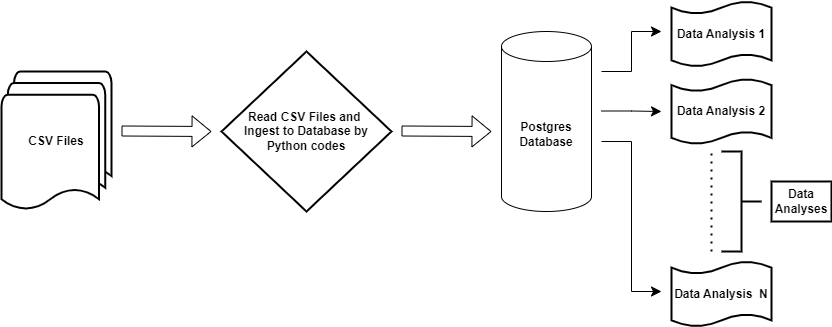

The diagram above was exported from draw.io. Its source (the exported page's mxGraphModel, read from the mxfile embedded in the PNG):
<mxGraphModel dx="1050" dy="530" grid="1" gridSize="10" guides="1" tooltips="1" connect="1" arrows="1" fold="1" page="1" pageScale="1" pageWidth="850" pageHeight="1100" math="0" shadow="0">
  <root>
    <mxCell id="0" />
    <mxCell id="1" parent="0" />
    <mxCell id="-oai9aDSQFFeGipwPz8v-1" value="&lt;b data-l-s=&quot;91485&quot;&gt;Postgres Database&lt;/b&gt;" style="shape=cylinder3;whiteSpace=wrap;html=1;boundedLbl=1;backgroundOutline=1;size=15;" vertex="1" parent="1">
      <mxGeometry x="540" y="80" width="90" height="180" as="geometry" />
    </mxCell>
    <mxCell id="-oai9aDSQFFeGipwPz8v-2" value="&lt;b&gt;CSV Files&lt;/b&gt;" style="strokeWidth=2;html=1;shape=mxgraph.flowchart.multi-document;whiteSpace=wrap;" vertex="1" parent="1">
      <mxGeometry x="40" y="120" width="110" height="140" as="geometry" />
    </mxCell>
    <mxCell id="-oai9aDSQFFeGipwPz8v-3" value="&lt;b&gt;Read CSV Files and&amp;nbsp;&lt;/b&gt;&lt;div data-l-s=&quot;33853&quot;&gt;&lt;b&gt;Ingest to Database by&lt;/b&gt;&lt;/div&gt;&lt;div data-l-s=&quot;33853&quot;&gt;&lt;b&gt;Python codes&lt;/b&gt;&lt;/div&gt;" style="strokeWidth=2;html=1;shape=mxgraph.flowchart.decision;whiteSpace=wrap;" vertex="1" parent="1">
      <mxGeometry x="260" y="100" width="170" height="160" as="geometry" />
    </mxCell>
    <mxCell id="-oai9aDSQFFeGipwPz8v-4" value="" style="shape=flexArrow;endArrow=classic;html=1;rounded=0;" edge="1" parent="1">
      <mxGeometry width="50" height="50" relative="1" as="geometry">
        <mxPoint x="160" y="179.5" as="sourcePoint" />
        <mxPoint x="250" y="180" as="targetPoint" />
      </mxGeometry>
    </mxCell>
    <mxCell id="-oai9aDSQFFeGipwPz8v-6" value="" style="shape=flexArrow;endArrow=classic;html=1;rounded=0;" edge="1" parent="1">
      <mxGeometry width="50" height="50" relative="1" as="geometry">
        <mxPoint x="440" y="179.5" as="sourcePoint" />
        <mxPoint x="530" y="180" as="targetPoint" />
      </mxGeometry>
    </mxCell>
    <mxCell id="-oai9aDSQFFeGipwPz8v-7" value="&lt;b data-l-s=&quot;74785&quot;&gt;Data Analysis 1&lt;/b&gt;" style="shape=tape;whiteSpace=wrap;html=1;strokeWidth=2;size=0.19" vertex="1" parent="1">
      <mxGeometry x="710" y="50" width="100" height="65" as="geometry" />
    </mxCell>
    <mxCell id="-oai9aDSQFFeGipwPz8v-8" value="&lt;b data-l-s=&quot;22159&quot;&gt;Data&amp;nbsp;&lt;b data-l-s=&quot;74785&quot;&gt;Analysis&amp;nbsp;&lt;/b&gt;2&lt;/b&gt;" style="shape=tape;whiteSpace=wrap;html=1;strokeWidth=2;size=0.19;" vertex="1" parent="1">
      <mxGeometry x="710" y="127.5" width="100" height="65" as="geometry" />
    </mxCell>
    <mxCell id="-oai9aDSQFFeGipwPz8v-9" value="&lt;b&gt;Data&amp;nbsp;&lt;b data-l-s=&quot;48909&quot;&gt;Analysis&amp;nbsp;&amp;nbsp;N&lt;/b&gt;&lt;/b&gt;" style="shape=tape;whiteSpace=wrap;html=1;strokeWidth=2;size=0.19" vertex="1" parent="1">
      <mxGeometry x="710" y="310" width="100" height="65" as="geometry" />
    </mxCell>
    <mxCell id="-oai9aDSQFFeGipwPz8v-10" value="" style="edgeStyle=elbowEdgeStyle;elbow=horizontal;endArrow=classic;html=1;curved=0;rounded=0;endSize=8;startSize=8;" edge="1" parent="1">
      <mxGeometry width="50" height="50" relative="1" as="geometry">
        <mxPoint x="640" y="120" as="sourcePoint" />
        <mxPoint x="700" y="80" as="targetPoint" />
      </mxGeometry>
    </mxCell>
    <mxCell id="-oai9aDSQFFeGipwPz8v-12" value="" style="edgeStyle=elbowEdgeStyle;elbow=horizontal;endArrow=classic;html=1;curved=0;rounded=0;endSize=8;startSize=8;" edge="1" parent="1">
      <mxGeometry width="50" height="50" relative="1" as="geometry">
        <mxPoint x="640" y="159.5" as="sourcePoint" />
        <mxPoint x="700" y="160" as="targetPoint" />
      </mxGeometry>
    </mxCell>
    <mxCell id="-oai9aDSQFFeGipwPz8v-14" value="" style="edgeStyle=elbowEdgeStyle;elbow=horizontal;endArrow=classic;html=1;curved=0;rounded=0;endSize=8;startSize=8;" edge="1" parent="1">
      <mxGeometry width="50" height="50" relative="1" as="geometry">
        <mxPoint x="640" y="190" as="sourcePoint" />
        <mxPoint x="700" y="340" as="targetPoint" />
      </mxGeometry>
    </mxCell>
    <mxCell id="-oai9aDSQFFeGipwPz8v-17" value="" style="endArrow=none;dashed=1;html=1;dashPattern=1 3;strokeWidth=2;rounded=0;" edge="1" parent="1">
      <mxGeometry width="50" height="50" relative="1" as="geometry">
        <mxPoint x="750" y="300" as="sourcePoint" />
        <mxPoint x="750" y="200" as="targetPoint" />
      </mxGeometry>
    </mxCell>
    <mxCell id="-oai9aDSQFFeGipwPz8v-18" value="&lt;b&gt;Data Analyses&lt;/b&gt;" style="text;html=1;align=center;verticalAlign=middle;whiteSpace=wrap;rounded=0;strokeColor=default;strokeWidth=2;" vertex="1" parent="1">
      <mxGeometry x="810" y="230" width="60" height="40" as="geometry" />
    </mxCell>
    <mxCell id="-oai9aDSQFFeGipwPz8v-19" value="" style="strokeWidth=2;html=1;shape=mxgraph.flowchart.annotation_2;align=left;labelPosition=right;pointerEvents=1;rotation=-180;" vertex="1" parent="1">
      <mxGeometry x="760" y="200" width="40" height="100" as="geometry" />
    </mxCell>
  </root>
</mxGraphModel>